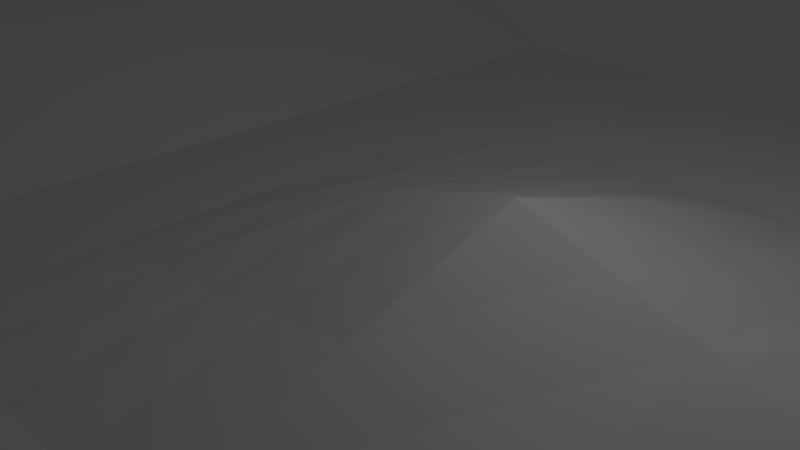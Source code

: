 # Source: Test01_Model.blend  (saved by Blender 2.79.0; exported with 4.5.12 LTS)
import bpy
from mathutils import Matrix  # noqa: F401  (used for matrix-valued properties, if any)

bpy.ops.wm.read_factory_settings(use_empty=True)
scene = bpy.context.scene
scene.name = 'Scene'

# ---- collections
col_collection_1 = bpy.data.collections.new('Collection 1'); scene.collection.children.link(col_collection_1)

# ---- materials (node trees are filled in below, after node groups)
mat_material = bpy.data.materials.new('Material')
mat_material.alpha_threshold = 0.0
mat_material.use_transparent_shadow = False
mat_material.roughness = 0.5
mat_material.line_color = (0.0, 0.0, 0.0, 1.0)

# ---- material node trees

# ---- world
world_world = bpy.data.worlds.new('World'); scene.world = world_world
world_world.color = (0.05088, 0.05088, 0.05088)
world_world.use_sun_shadow = False
world_world.sun_shadow_jitter_overblur = 0.0
world_world.cycles.sampling_method = 'MANUAL'

# ---- cameras
cam_camera = bpy.data.cameras.new('Camera')
cam_camera.clip_end = 100.0
cam_camera.lens = 35.0
cam_camera.sensor_width = 32.0
cam_camera.sensor_height = 18.0
cam_camera.ortho_scale = 7.314
cam_camera.dof.focus_distance = 0.0
cam_camera.dof.aperture_fstop = 128.0

# ---- lights
light_lamp = bpy.data.lights.new('Lamp', 'POINT')
light_lamp.transmission_factor = 0.0
light_lamp.cutoff_distance = 30.0
light_lamp.energy = 100.0
light_lamp.shadow_buffer_clip_start = 1.001
light_lamp.shadow_soft_size = 0.1
light_lamp.shadow_maximum_resolution = 0.006
light_lamp.use_absolute_resolution = True

# ---- meshes
me_cube = bpy.data.meshes.new('Cube')
me_cube.from_pydata([(9.262, 9.262, -1.0), (9.262, -9.262, -1.0), (-9.262, -9.262, -1.0), (-9.262, 9.262, -1.0), (9.262, 9.262, 1.0), (9.262, -9.262, 1.0), (-13.15, -9.262, 23.95), (-13.15, 9.262, 23.95), (9.262, -4.768e-06, 1.0), (1.907e-06, 9.262, 1.0), (-3.815e-06, -9.262, 1.0), (-13.15, 9.537e-07, 23.95), (-9.537e-07, -1.907e-06, 7.527), (9.262, -4.631, 1.0), (-4.631, 9.262, 1.0), (-4.631, -9.262, 1.0), (-13.15, 4.631, 23.95), (9.262, 4.631, 1.0), (4.631, 9.262, 1.0), (4.631, -9.262, 1.0), (-13.15, -4.631, 23.95), (-2.384e-06, -4.631, 1.0), (4.768e-07, 4.631, 1.0), (4.631, -3.338e-06, 7.527), (-4.631, -4.768e-07, 1.0), (-4.631, 4.631, 1.0), (4.631, 4.631, 1.0), (4.631, -4.631, 1.0), (-4.631, -4.631, 1.0), (9.262, -6.947, 1.0), (-10.83, 9.262, 23.95), (-10.83, -9.262, 23.95), (-13.15, 6.947, 23.95), (9.262, 2.316, 1.0), (2.316, 9.262, 1.0), (2.316, -9.262, 1.0), (-13.15, -2.316, 23.95), (-3.099e-06, -6.947, 1.0), (-2.384e-07, 2.316, 3.645), (6.947, -4.053e-06, 1.0), (-2.316, -1.192e-06, 1.0), (9.262, -2.316, 1.0), (-2.316, 9.262, 1.0), (-2.316, -9.262, 1.0), (-13.15, 2.316, 23.95), (9.262, 6.947, 1.0), (6.947, 9.262, 1.0), (6.947, -9.262, 1.0), (-13.15, -6.947, 23.95), (-1.669e-06, -2.316, 3.645), (1.192e-06, 6.947, 1.0), (2.316, -2.623e-06, 14.21), (-10.83, 2.384e-07, 23.95), (-4.631, 2.316, 1.0), (-4.631, 6.947, 1.0), (-2.316, 4.631, 1.0), (-10.83, 4.631, 23.95), (4.631, 2.316, 3.645), (4.631, 6.947, 1.0), (6.947, 4.631, 1.0), (2.316, 4.631, 1.0), (4.631, -6.947, 1.0), (4.631, -2.316, 3.645), (6.947, -4.631, 1.0), (2.316, -4.631, 1.0), (-4.631, -6.947, 1.0), (-4.631, -2.316, 1.0), (-2.316, -4.631, 1.0), (-10.83, -4.631, 23.95), (-10.83, -2.316, 23.95), (-2.316, -2.316, 1.0), (-2.316, -6.947, 1.0), (2.316, -2.316, 7.527), (6.947, -2.316, 1.0), (6.947, -6.947, 1.0), (2.316, 6.947, 1.0), (6.947, 6.947, 1.0), (6.947, 2.316, 1.0), (-10.83, 6.947, 23.95), (-2.316, 6.947, 1.0), (-2.316, 2.316, 1.0), (-10.83, 2.316, 23.95), (2.316, 2.316, 7.527), (2.316, -6.947, 1.0), (-10.83, -6.947, 23.95), (-7.531, -0.04054, 16.18), (-7.531, 4.591, 16.18), (-7.531, -4.672, 16.18), (-7.531, 9.222, 16.18), (-7.531, -9.303, 16.18), (-7.531, -2.356, 16.18), (-7.531, 6.906, 16.18), (-7.531, 2.275, 16.18), (-7.531, -6.987, 16.18), (5.856, 9.262, 1.0), (5.856, -9.262, 1.0), (5.856, -3.716e-06, 4.074), (5.856, 4.631, 1.0), (5.856, -4.631, 1.0), (5.856, -2.316, 2.246), (5.856, -6.947, 1.0), (5.856, 6.947, 1.0), (5.856, 2.316, 2.246), (3.473, -2.98e-06, 10.87), (3.473, 4.631, 1.0), (3.473, -4.631, 1.0), (3.473, 9.262, 1.0), (3.473, -9.262, 1.0), (3.473, -2.316, 5.586), (3.473, 6.947, 1.0), (3.473, 2.316, 5.586), (3.473, -6.947, 1.0), (1.158, 9.262, 1.0), (1.158, -9.262, 1.0), (1.158, -2.265e-06, 10.87), (1.158, 4.631, 1.0), (1.158, -4.631, 1.0), (1.158, -2.316, 5.586), (1.158, 6.947, 1.0), (1.158, 2.316, 5.586), (1.158, -6.947, 1.0), (9.262, -8.104, 1.0), (-3.457e-06, -8.104, 1.0), (4.631, -8.104, 1.0), (-4.631, -8.104, 1.0), (-13.15, -8.104, 23.95), (6.947, -8.104, 1.0), (2.316, -8.104, 1.0), (-10.83, -8.104, 23.95), (-7.531, -8.145, 16.18), (5.856, -8.104, 1.0), (3.473, -8.104, 1.0), (1.158, -8.104, 1.0), (-1.158, -1.55e-06, 4.264), (-1.158, 4.631, 1.0), (-1.158, -4.631, 1.0), (-1.158, 9.262, 1.0), (-1.158, -9.262, 1.0), (-1.158, -2.316, 2.323), (-1.158, -6.947, 1.0), (-1.158, 6.947, 1.0), (-1.158, 2.316, 2.323), (-1.158, -8.104, 1.0), (6.947, -8.104, 1.645), (6.947, -9.262, 1.645), (5.856, -6.947, 1.645), (6.947, -6.947, 1.645), (5.856, -9.262, 1.645), (5.856, -8.104, 1.645), (5.856, -9.262, 2.801), (4.631, -9.262, 2.801), (4.631, -8.104, 2.801), (4.631, -6.947, 2.801), (5.856, -6.947, 2.801), (5.856, -8.104, 2.801), (4.631, -8.104, 4.032), (4.631, -9.262, 4.032), (3.473, -6.947, 4.032), (4.631, -6.947, 4.032), (3.473, -9.262, 4.032), (3.473, -8.104, 4.032), (3.473, -9.262, 5.347), (2.316, -9.262, 5.347), (2.316, -8.104, 5.347), (2.316, -6.947, 5.347), (3.473, -6.947, 5.347), (3.473, -8.104, 5.347), (2.316, -8.104, 6.897), (2.316, -9.262, 6.897), (1.158, -6.947, 6.897), (2.316, -6.947, 6.897), (1.158, -9.262, 6.897), (1.158, -8.104, 6.897), (1.158, -9.262, 8.574), (-3.815e-06, -9.262, 8.574), (-3.457e-06, -8.104, 8.574), (-3.099e-06, -6.947, 8.574), (1.158, -6.947, 8.574), (1.158, -8.104, 8.574), (-3.457e-06, -8.104, 10.08), (-3.815e-06, -9.262, 10.08), (-1.158, -6.947, 10.08), (-3.099e-06, -6.947, 10.08), (-1.158, -8.104, 10.08), (-1.158, -9.262, 10.08), (-2.316, -9.262, 11.21), (-4.631, -9.262, 11.21), (-4.631, -8.104, 11.21), (-1.158, -9.262, 11.21), (-2.316, -8.104, 11.21), (-4.631, -6.947, 11.21), (-2.316, -6.947, 11.21), (-1.158, -6.947, 11.21), (-1.158, -8.104, 11.21), (9.262, 9.262, 29.88), (9.262, 6.947, 29.88), (6.947, 9.262, 29.88), (6.947, 6.947, 29.88), (6.947, 9.262, 20.67), (6.947, 6.947, 20.67), (5.856, 6.947, 20.67), (5.856, 9.262, 20.67), (5.856, 9.262, 13.23), (4.631, 9.262, 13.23), (4.631, 6.947, 13.23), (5.856, 6.947, 13.23), (4.631, 9.262, 8.339), (4.631, 6.947, 8.339), (3.473, 6.947, 8.339), (3.473, 9.262, 8.339), (5.879, -4.642, 0.1668), (6.969, -4.642, 0.1668), (6.969, -2.326, 0.1668), (5.879, -2.326, 1.413), (9.262, 2.316, 6.817), (9.262, -4.768e-06, 6.817), (6.947, -4.053e-06, 6.817), (9.262, -2.316, 6.817), (9.262, -4.631, 6.817), (6.947, -4.631, 6.817), (6.947, -2.316, 6.817), (6.947, 2.316, 6.817)], [], [(0, 1, 2, 3), (128, 125, 6, 31), (0, 4, 45, 17, 33, 8, 41, 13, 29, 121, 5, 1), (1, 5, 47, 95, 19, 107, 35, 113, 10, 137, 43, 15, 89, 31, 6, 2), (2, 6, 125, 48, 20, 36, 11, 44, 16, 32, 7, 3), (4, 0, 3, 7, 30, 88, 14, 42, 136, 9, 112, 34, 106, 18, 94, 46), (122, 10, 174, 175), (119, 38, 12, 114), (81, 44, 11, 52), (80, 53, 24, 40), (79, 54, 25, 55), (78, 32, 16, 56), (102, 57, 23, 96), (101, 58, 26, 97), (118, 50, 22, 115), (123, 19, 150, 151), (99, 62, 27, 98), (117, 49, 21, 116), (71, 65, 190, 191), (70, 66, 28, 67), (69, 36, 20, 68), (90, 69, 68, 87), (85, 52, 69, 90), (52, 11, 36, 69), (138, 70, 67, 135), (133, 40, 70, 138), (40, 24, 66, 70), (124, 15, 186, 187), (135, 67, 71, 139), (67, 28, 65, 71), (108, 72, 64, 105), (103, 51, 72, 108), (114, 12, 49, 117), (73, 63, 219, 220), (63, 13, 218, 219), (96, 23, 62, 99), (121, 126, 47, 5), (13, 63, 74, 29), (98, 27, 61, 100), (109, 75, 60, 104), (106, 34, 75, 109), (112, 9, 50, 118), (45, 76, 59, 17), (45, 4, 194, 195), (18, 58, 204, 203), (13, 41, 217, 218), (17, 59, 77, 33), (97, 26, 57, 102), (91, 78, 56, 86), (88, 30, 78, 91), (30, 7, 32, 78), (140, 79, 55, 134), (136, 42, 79, 140), (42, 14, 54, 79), (141, 80, 40, 133), (134, 55, 80, 141), (55, 25, 53, 80), (92, 81, 52, 85), (86, 56, 81, 92), (56, 16, 44, 81), (110, 82, 51, 103), (104, 60, 82, 110), (115, 22, 38, 119), (107, 131, 166, 161), (105, 64, 83, 111), (116, 21, 37, 120), (129, 128, 31, 89), (87, 68, 84, 93), (68, 20, 48, 84), (28, 87, 93, 65), (124, 129, 89, 15), (25, 86, 92, 53), (53, 92, 85, 24), (14, 88, 91, 54), (54, 91, 86, 25), (24, 85, 90, 66), (66, 90, 87, 28), (59, 97, 102, 77), (101, 76, 199, 200), (63, 98, 100, 74), (39, 96, 99, 73), (98, 63, 211, 210), (130, 95, 147, 148), (76, 101, 97, 59), (77, 102, 96, 39), (27, 105, 111, 61), (111, 131, 160, 157), (26, 104, 110, 57), (57, 110, 103, 23), (18, 106, 209, 206), (58, 109, 104, 26), (23, 103, 108, 62), (62, 108, 105, 27), (64, 116, 120, 83), (60, 115, 119, 82), (34, 112, 118, 75), (51, 114, 117, 72), (72, 117, 116, 64), (75, 118, 115, 60), (82, 119, 114, 51), (120, 132, 172, 169), (127, 83, 170, 167), (123, 61, 158, 155), (47, 126, 143, 144), (65, 93, 129, 124), (93, 84, 128, 129), (131, 111, 165, 166), (29, 74, 126, 121), (15, 43, 185, 186), (142, 139, 192, 193), (61, 123, 151, 152), (120, 37, 176, 177), (84, 48, 125, 128), (137, 10, 180, 184), (22, 134, 141, 38), (38, 141, 133, 12), (9, 136, 140, 50), (50, 140, 134, 22), (21, 135, 139, 37), (139, 142, 183, 181), (12, 133, 138, 49), (49, 138, 135, 21), (143, 148, 147, 144), (146, 145, 148, 143), (95, 47, 144, 147), (74, 100, 145, 146), (100, 130, 148, 145), (126, 74, 146, 143), (154, 151, 150, 149), (153, 152, 151, 154), (95, 130, 154, 149), (130, 100, 153, 154), (100, 61, 152, 153), (19, 95, 149, 150), (155, 160, 159, 156), (158, 157, 160, 155), (131, 107, 159, 160), (19, 123, 155, 156), (61, 111, 157, 158), (107, 19, 156, 159), (166, 163, 162, 161), (165, 164, 163, 166), (83, 127, 163, 164), (111, 83, 164, 165), (127, 35, 162, 163), (35, 107, 161, 162), (167, 172, 171, 168), (170, 169, 172, 167), (35, 127, 167, 168), (132, 113, 171, 172), (113, 35, 168, 171), (83, 120, 169, 170), (178, 175, 174, 173), (177, 176, 175, 178), (10, 113, 173, 174), (132, 120, 177, 178), (37, 122, 175, 176), (113, 132, 178, 173), (182, 181, 183, 179), (179, 183, 184, 180), (10, 122, 179, 180), (122, 37, 182, 179), (37, 139, 181, 182), (142, 137, 184, 183), (189, 187, 186, 185), (193, 189, 185, 188), (192, 191, 189, 193), (191, 190, 187, 189), (139, 71, 191, 192), (43, 137, 188, 185), (65, 124, 187, 190), (137, 142, 193, 188), (194, 196, 197, 195), (46, 76, 197, 196), (4, 46, 196, 194), (76, 45, 195, 197), (198, 201, 200, 199), (76, 46, 198, 199), (94, 101, 200, 201), (46, 94, 201, 198), (202, 203, 204, 205), (58, 101, 205, 204), (94, 18, 203, 202), (101, 94, 202, 205), (206, 209, 208, 207), (58, 18, 206, 207), (106, 109, 208, 209), (109, 58, 207, 208), (212, 213, 210, 211), (63, 73, 212, 211), (73, 99, 213, 212), (99, 98, 210, 213), (217, 220, 219, 218), (215, 216, 220, 217), (214, 221, 216, 215), (41, 8, 215, 217), (33, 77, 221, 214), (8, 33, 214, 215), (77, 39, 216, 221), (39, 73, 220, 216)])
me_cube.materials.append(mat_material)
me_cube.use_remesh_preserve_volume = False
me_cube.use_remesh_preserve_attributes = False
me_cube.use_mirror_vertex_groups = False
me_cube.update()

# ---- objects
ob_cube = bpy.data.objects.new('Cube', me_cube)
ob_lamp = bpy.data.objects.new('Lamp', light_lamp)
ob_camera = bpy.data.objects.new('Camera', cam_camera)

# ---- transforms, parenting, visibility, modifiers, constraints
ob_cube.location = (0.0, 0.0, 0.0)
ob_cube.scale = (1.0, 1.0, 0.1108)
ob_cube.lock_rotations_4d = False
ob_cube.empty_display_type = 'ARROWS'
ob_cube.lineart.crease_threshold = 0.0
ob_lamp.location = (4.076, 1.005, 5.904)
ob_lamp.rotation_euler = (0.6503, 0.05522, 1.866)
ob_lamp.lock_rotations_4d = False
ob_lamp.empty_display_type = 'ARROWS'
ob_lamp.color = (0.0, 0.0, 0.0, 0.0)
ob_lamp.lineart.crease_threshold = 0.0
ob_camera.location = (7.481, -6.508, 5.344)
ob_camera.rotation_euler = (1.109, 0.0, 0.8149)
ob_camera.lock_rotations_4d = False
ob_camera.empty_display_type = 'ARROWS'
ob_camera.color = (0.0, 0.0, 0.0, 0.0)
ob_camera.display_type = 'WIRE'
ob_camera.lineart.crease_threshold = 0.0

# ---- collection membership
col_collection_1.objects.link(ob_cube)
col_collection_1.objects.link(ob_lamp)
col_collection_1.objects.link(ob_camera)

# ---- scene / render settings (as saved in the file)
scene.camera = ob_camera
scene.frame_start = 1; scene.frame_end = 250; scene.frame_set(1)
scene.render.engine = 'BLENDER_EEVEE_NEXT'
scene.render.resolution_percentage = 50
scene.render.dither_intensity = 0.0
scene.cycles.use_denoising = False
scene.cycles.samples = 128
scene.cycles.sampling_pattern = 'TABULATED_SOBOL'
scene.cycles.use_adaptive_sampling = False
scene.cycles.use_light_tree = False
scene.cycles.blur_glossy = 0.0
scene.cycles.sample_clamp_indirect = 0.0
scene.view_settings.view_transform = 'Standard'
bpy.context.view_layer.update()
